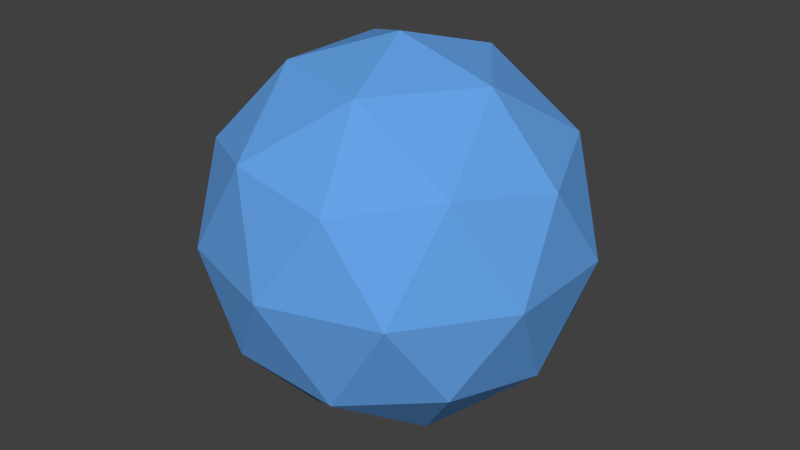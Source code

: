 # Source: sphere.blend  (saved by Blender 2.76.0; exported with 4.5.12 LTS)
import bpy
from mathutils import Matrix  # noqa: F401  (used for matrix-valued properties, if any)

bpy.ops.wm.read_factory_settings(use_empty=True)
scene = bpy.context.scene
scene.name = 'Scene'

# ---- collections
col_collection_1 = bpy.data.collections.new('Collection 1'); scene.collection.children.link(col_collection_1)

# ---- materials (node trees are filled in below, after node groups)
mat_material_001 = bpy.data.materials.new('Material.001')
mat_material_001.alpha_threshold = 0.0
mat_material_001.use_transparent_shadow = False
mat_material_001.diffuse_color = (0.1304, 0.3663, 0.8, 1.0)
mat_material_001.specular_color = (0.303, 1.0, 0.9713)
mat_material_001.roughness = 0.5

# ---- material node trees

# ---- world
world_world = bpy.data.worlds.new('World'); scene.world = world_world
world_world.color = (0.05088, 0.05088, 0.05088)
world_world.use_sun_shadow = False
world_world.sun_shadow_jitter_overblur = 0.0
world_world.cycles.sampling_method = 'MANUAL'
world_world.cycles.sample_map_resolution = 256

# ---- meshes
me_icosphere = bpy.data.meshes.new('Icosphere')
me_icosphere.from_pydata([(0.0, 0.0, -1.0), (0.7236, -0.5257, -0.4472), (-0.2764, -0.8506, -0.4472), (-0.8944, 0.0, -0.4472), (-0.2764, 0.8506, -0.4472), (0.7236, 0.5257, -0.4472), (0.2764, -0.8506, 0.4472), (-0.7236, -0.5257, 0.4472), (-0.7236, 0.5257, 0.4472), (0.2764, 0.8506, 0.4472), (0.8944, 0.0, 0.4472), (0.0, 0.0, 1.0), (-0.1625, -0.5, -0.8507), (0.4253, -0.309, -0.8507), (0.2629, -0.809, -0.5257), (0.8506, 0.0, -0.5257), (0.4253, 0.309, -0.8507), (-0.5257, 0.0, -0.8507), (-0.6882, -0.5, -0.5257), (-0.1625, 0.5, -0.8507), (-0.6882, 0.5, -0.5257), (0.2629, 0.809, -0.5257), (0.9511, -0.309, 0.0), (0.9511, 0.309, 0.0), (0.0, -1.0, 0.0), (0.5878, -0.809, 0.0), (-0.9511, -0.309, 0.0), (-0.5878, -0.809, 0.0), (-0.5878, 0.809, 0.0), (-0.9511, 0.309, 0.0), (0.5878, 0.809, 0.0), (0.0, 1.0, 0.0), (0.6882, -0.5, 0.5257), (-0.2629, -0.809, 0.5257), (-0.8506, 0.0, 0.5257), (-0.2629, 0.809, 0.5257), (0.6882, 0.5, 0.5257), (0.1625, -0.5, 0.8507), (0.5257, 0.0, 0.8507), (-0.4253, -0.309, 0.8507), (-0.4253, 0.309, 0.8507), (0.1625, 0.5, 0.8507)], [], [(0, 13, 12), (1, 13, 15), (0, 12, 17), (0, 17, 19), (0, 19, 16), (1, 15, 22), (2, 14, 24), (3, 18, 26), (4, 20, 28), (5, 21, 30), (1, 22, 25), (2, 24, 27), (3, 26, 29), (4, 28, 31), (5, 30, 23), (6, 32, 37), (7, 33, 39), (8, 34, 40), (9, 35, 41), (10, 36, 38), (38, 41, 11), (38, 36, 41), (36, 9, 41), (41, 40, 11), (41, 35, 40), (35, 8, 40), (40, 39, 11), (40, 34, 39), (34, 7, 39), (39, 37, 11), (39, 33, 37), (33, 6, 37), (37, 38, 11), (37, 32, 38), (32, 10, 38), (23, 36, 10), (23, 30, 36), (30, 9, 36), (31, 35, 9), (31, 28, 35), (28, 8, 35), (29, 34, 8), (29, 26, 34), (26, 7, 34), (27, 33, 7), (27, 24, 33), (24, 6, 33), (25, 32, 6), (25, 22, 32), (22, 10, 32), (30, 31, 9), (30, 21, 31), (21, 4, 31), (28, 29, 8), (28, 20, 29), (20, 3, 29), (26, 27, 7), (26, 18, 27), (18, 2, 27), (24, 25, 6), (24, 14, 25), (14, 1, 25), (22, 23, 10), (22, 15, 23), (15, 5, 23), (16, 21, 5), (16, 19, 21), (19, 4, 21), (19, 20, 4), (19, 17, 20), (17, 3, 20), (17, 18, 3), (17, 12, 18), (12, 2, 18), (15, 16, 5), (15, 13, 16), (13, 0, 16), (12, 14, 2), (12, 13, 14), (13, 1, 14)])
me_icosphere.materials.append(mat_material_001)
me_icosphere.use_remesh_preserve_volume = False
me_icosphere.use_remesh_preserve_attributes = False
me_icosphere.use_mirror_vertex_groups = False
me_icosphere.update()

# ---- objects
ob_icosphere = bpy.data.objects.new('Icosphere', me_icosphere)

# ---- transforms, parenting, visibility, modifiers, constraints
ob_icosphere.location = (0.0, 0.0, 0.0)
ob_icosphere.lineart.crease_threshold = 0.0

# ---- collection membership
col_collection_1.objects.link(ob_icosphere)

# ---- scene / render settings (as saved in the file)
scene.frame_start = 1; scene.frame_end = 250; scene.frame_set(1)
scene.render.engine = 'BLENDER_EEVEE_NEXT'
scene.render.resolution_percentage = 50
scene.render.dither_intensity = 0.0
scene.cycles.use_denoising = False
scene.cycles.samples = 10
scene.cycles.sampling_pattern = 'TABULATED_SOBOL'
scene.cycles.light_sampling_threshold = 0.0
scene.cycles.use_adaptive_sampling = False
scene.cycles.use_light_tree = False
scene.cycles.blur_glossy = 0.0
scene.cycles.pixel_filter_type = 'GAUSSIAN'
scene.cycles.sample_clamp_indirect = 0.0
scene.view_settings.view_transform = 'Standard'
bpy.context.view_layer.update()

# ---- added for rendering (the .blend has no active camera and no usable light): camera, sun
cam_auto = bpy.data.cameras.new('AutoCamera')
cam_auto.lens = 50.0
cam_auto.sensor_width = 36.0
cam_auto.clip_end = 1000.0
ob_auto_camera = bpy.data.objects.new('AutoCamera', cam_auto)
scene.collection.objects.link(ob_auto_camera)
ob_auto_camera.location = (3.15365, -3.78438, 2.52292)
ob_auto_camera.rotation_euler = (1.09748, -7.21219e-08, 0.694738)
scene.camera = ob_auto_camera
light_auto_sun = bpy.data.lights.new('AutoSun', 'SUN')
light_auto_sun.energy = 3.0
light_auto_sun.angle = 0.0523599
ob_auto_sun = bpy.data.objects.new('AutoSun', light_auto_sun)
scene.collection.objects.link(ob_auto_sun)
ob_auto_sun.rotation_euler = (0.872665, 0.174533, 0.523599)
bpy.context.view_layer.update()
